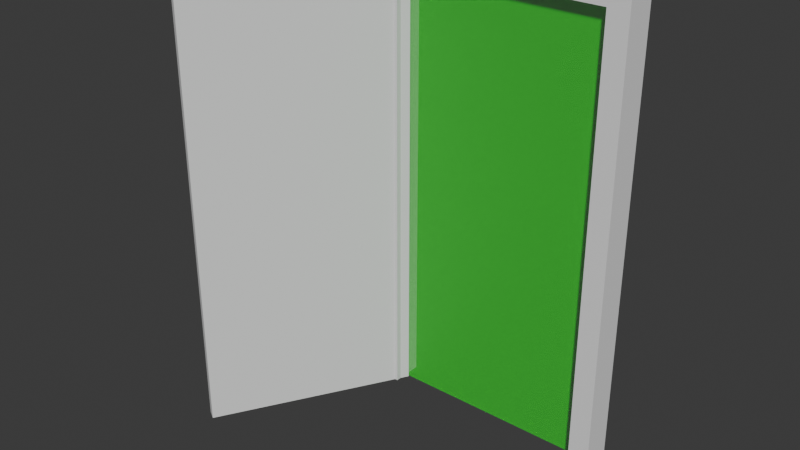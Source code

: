 # Source: Portal.blend  (saved by Blender 4.5.87; exported with 4.5.12 LTS)
import bpy
from mathutils import Matrix  # noqa: F401  (used for matrix-valued properties, if any)

bpy.ops.wm.read_factory_settings(use_empty=True)
scene = bpy.context.scene
scene.name = 'Scene'

# ---- collections
col_collection = bpy.data.collections.new('Collection'); scene.collection.children.link(col_collection)
col_portaldoor = bpy.data.collections.new('PortalDoor'); scene.collection.children.link(col_portaldoor)
col_portaldoor_001 = bpy.data.collections.new('PortalDoor.001'); scene.collection.children.link(col_portaldoor_001)
col_portaldoor_002 = bpy.data.collections.new('PortalDoor.002'); scene.collection.children.link(col_portaldoor_002)
col_portaldoor_003 = bpy.data.collections.new('PortalDoor.003'); scene.collection.children.link(col_portaldoor_003)
col_portaldoor_004 = bpy.data.collections.new('PortalDoor.004'); scene.collection.children.link(col_portaldoor_004)
col_portaldoor_005 = bpy.data.collections.new('PortalDoor.005'); scene.collection.children.link(col_portaldoor_005)
col_portalsystem = bpy.data.collections.new('PortalSystem'); scene.collection.children.link(col_portalsystem)

# ---- materials (node trees are filled in below, after node groups)
mat_trigger_material = bpy.data.materials.new('Trigger_Material')
mat_trigger_material.surface_render_method = 'BLENDED'
mat_trigger_material.blend_method = 'BLEND'

# ---- material node trees
mat_trigger_material.use_nodes = True; mat_trigger_material.node_tree.nodes.clear()
_N = mat_trigger_material.node_tree.nodes; _L = mat_trigger_material.node_tree.links
n0 = _N.new('ShaderNodeBsdfPrincipled'); n0.name = 'Principled BSDF'; n0.location = (-200, 100)
n0.inputs[0].default_value = (0.0, 1.0, 0.0, 1.0)
n0.inputs[4].default_value = 0.3
n1 = _N.new('ShaderNodeOutputMaterial'); n1.name = 'Material Output'; n1.location = (200, 100)
_L.new(n0.outputs[0], n1.inputs[0])
n1.is_active_output = True

# ---- world
world_world = bpy.data.worlds.new('World'); scene.world = world_world
world_world.use_nodes = True; world_world.node_tree.nodes.clear()
_N = world_world.node_tree.nodes; _L = world_world.node_tree.links
n0 = _N.new('ShaderNodeOutputWorld'); n0.name = 'World Output'; n0.location = (200, 100)
n1 = _N.new('ShaderNodeBackground'); n1.name = 'Background'; n1.location = (-200, 100)
n1.inputs[0].default_value = (0.05088, 0.05088, 0.05088, 1.0)
_L.new(n1.outputs[0], n0.inputs[0])
n0.is_active_output = True
world_world.color = (0.05088, 0.05088, 0.05088)
world_world.sun_shadow_jitter_overblur = 0.0

# ---- meshes
me_cube_027 = bpy.data.meshes.new('Cube.027')
me_cube_027.from_pydata([(-0.6, -0.075, -0.05), (-0.6, -0.075, 0.05), (-0.6, 0.075, -0.05), (-0.6, 0.075, 0.05), (0.6, -0.075, -0.05), (0.6, -0.075, 0.05), (0.6, 0.075, -0.05), (0.6, 0.075, 0.05), (-0.6, -0.075, -2.15), (-0.6, -0.075, -0.05), (-0.6, 0.075, -2.15), (-0.6, 0.075, -0.05), (-0.5, -0.075, -2.15), (-0.5, -0.075, -0.05), (-0.5, 0.075, -2.15), (-0.5, 0.075, -0.05), (0.5, -0.075, -2.15), (0.5, -0.075, -0.05), (0.5, 0.075, -2.15), (0.5, 0.075, -0.05), (0.6, -0.075, -2.15), (0.6, -0.075, -0.05), (0.6, 0.075, -2.15), (0.6, 0.075, -0.05)], [], [(0, 1, 3, 2), (2, 3, 7, 6), (6, 7, 5, 4), (4, 5, 1, 0), (2, 6, 4, 0), (7, 3, 1, 5), (8, 9, 11, 10), (10, 11, 15, 14), (14, 15, 13, 12), (12, 13, 9, 8), (10, 14, 12, 8), (15, 11, 9, 13), (16, 17, 19, 18), (18, 19, 23, 22), (22, 23, 21, 20), (20, 21, 17, 16), (18, 22, 20, 16), (23, 19, 17, 21)])
_uv = me_cube_027.uv_layers.new(name='UVMap')
_uv.uv.foreach_set('vector', [0.353, 0.07345, 0.3056, 0.07345, 0.3056, 0.00236, 0.353, 0.00236, 0.353, 0.1493, 0.3056, 0.1493, 0.3056, 0.1493, 0.353, 0.1493, 0.353, 0.1493, 0.3056, 0.1493, 0.3056, 0.07817, 0.353, 0.07817, 0.353, 0.07817, 0.3056, 0.07817, 0.3056, 0.07817, 0.353, 0.07817, 0.353, 0.1493, 0.353, 0.1493, 0.353, 0.07817, 0.353, 0.07817, 0.3056, 0.1493, 0.3056, 0.1493, 0.3056, 0.07817, 0.3056, 0.07817, 0.00236, 0.9976, 0.00236, 0.00236, 0.07345, 0.00236, 0.07345, 0.9976, 0.07817, 0.9976, 0.07817, 0.00236, 0.07817, 0.00236, 0.07817, 0.9976, 0.07817, 0.9976, 0.07817, 0.00236, 0.1493, 0.00236, 0.1493, 0.9976, 0.1493, 0.9976, 0.1493, 0.00236, 0.1493, 0.00236, 0.1493, 0.9976, 0.07817, 0.9976, 0.07817, 0.9976, 0.1493, 0.9976, 0.1493, 0.9976, 0.07817, 0.00236, 0.07817, 0.00236, 0.1493, 0.00236, 0.1493, 0.00236, 0.154, 0.9976, 0.154, 0.00236, 0.2251, 0.00236, 0.2251, 0.9976, 0.2298, 0.9976, 0.2298, 0.00236, 0.2298, 0.00236, 0.2298, 0.9976, 0.2298, 0.9976, 0.2298, 0.00236, 0.3009, 0.00236, 0.3009, 0.9976, 0.3009, 0.9976, 0.3009, 0.00236, 0.3009, 0.00236, 0.3009, 0.9976, 0.2298, 0.9976, 0.2298, 0.9976, 0.3009, 0.9976, 0.3009, 0.9976, 0.2298, 0.00236, 0.2298, 0.00236, 0.3009, 0.00236, 0.3009, 0.00236])
me_cube_027.update()
me_cube_028 = bpy.data.meshes.new('Cube.028')
me_cube_028.from_pydata([(0.0, -0.025, 0.0), (0.0, -0.025, 2.1), (0.0, 0.025, 0.0), (0.0, 0.025, 2.1), (1.0, -0.025, 0.0), (1.0, -0.025, 2.1), (1.0, 0.025, 0.0), (1.0, 0.025, 2.1)], [], [(0, 1, 3, 2), (2, 3, 7, 6), (6, 7, 5, 4), (4, 5, 1, 0), (2, 6, 4, 0), (7, 3, 1, 5)])
_uv = me_cube_028.uv_layers.new(name='UVMap')
_uv.uv.foreach_set('vector', [0.4763, 0.9981, 0.4763, 0.001944, 0.4763, 0.001944, 0.4763, 0.9981, 0.4763, 0.9981, 0.4763, 0.001944, 0.9506, 0.001944, 0.9506, 0.9981, 0.9506, 0.9981, 0.9506, 0.001944, 0.9506, 0.001944, 0.9506, 0.9981, 0.001944, 0.9981, 0.001944, 0.001944, 0.4763, 0.001944, 0.4763, 0.9981, 0.4763, 0.9981, 0.9506, 0.9981, 0.9506, 0.9981, 0.4763, 0.9981, 0.9506, 0.001944, 0.4763, 0.001944, 0.4763, 0.001944, 0.9506, 0.001944])
me_cube_028.update()
me_cube_029 = bpy.data.meshes.new('Cube.029')
me_cube_029.from_pydata([(-0.5, -0.005, -1.05), (-0.5, -0.005, 1.05), (-0.5, 0.005, -1.05), (-0.5, 0.005, 1.05), (0.5, -0.005, -1.05), (0.5, -0.005, 1.05), (0.5, 0.005, -1.05), (0.5, 0.005, 1.05)], [], [(0, 1, 3, 2), (2, 3, 7, 6), (6, 7, 5, 4), (4, 5, 1, 0), (2, 6, 4, 0), (7, 3, 1, 5)])
_uv = me_cube_029.uv_layers.new(name='UVMap')
_uv.uv.foreach_set('vector', [0.002745, 0.9973, 0.002745, 0.002745, 0.002745, 0.002745, 0.002745, 0.9973, 0.002745, 0.9973, 0.002745, 0.002745, 0.4763, 0.002745, 0.4763, 0.9973, 0.4763, 0.9973, 0.4763, 0.002745, 0.4763, 0.002745, 0.4763, 0.9973, 0.4818, 0.9973, 0.4818, 0.002745, 0.9554, 0.002745, 0.9554, 0.9973, 0.002745, 0.9973, 0.4763, 0.9973, 0.4763, 0.9973, 0.002745, 0.9973, 0.4763, 0.002745, 0.002745, 0.002745, 0.002745, 0.002745, 0.4763, 0.002745])
me_cube_029.materials.append(mat_trigger_material)
me_cube_029.update()

# ---- objects
ob_door_frame = bpy.data.objects.new('Door_Frame', me_cube_027)
ob_door_leaf = bpy.data.objects.new('Door_Leaf', me_cube_028)
ob_portal_trigger = bpy.data.objects.new('Portal_Trigger', me_cube_029)

# ---- transforms, parenting, visibility, modifiers, constraints
ob_door_frame.location = (0.0, 0.0, 2.15)
ob_door_leaf.location = (-0.5, 0.0, 0.0)
ob_door_leaf.rotation_euler = (0.0, 0.0, -2.094)
ob_portal_trigger.location = (0.0, 0.0, 1.05)

# ---- collection membership
col_portalsystem.objects.link(ob_door_frame)
col_portalsystem.objects.link(ob_door_leaf)
col_portalsystem.objects.link(ob_portal_trigger)

# ---- scene / render settings (as saved in the file)
scene.frame_start = 1; scene.frame_end = 250; scene.frame_set(1)
scene.render.engine = 'BLENDER_EEVEE_NEXT'
bpy.context.view_layer.update()

# ---- added for rendering (the .blend has no active camera and no usable light): camera, sun
cam_auto = bpy.data.cameras.new('AutoCamera')
cam_auto.lens = 50.0
cam_auto.sensor_width = 36.0
cam_auto.clip_end = 1000.0
ob_auto_camera = bpy.data.objects.new('AutoCamera', cam_auto)
scene.collection.objects.link(ob_auto_camera)
ob_auto_camera.location = (2.46737, -3.6156, 3.24256)
ob_auto_camera.rotation_euler = (1.09748, -7.21219e-08, 0.694738)
scene.camera = ob_auto_camera
light_auto_sun = bpy.data.lights.new('AutoSun', 'SUN')
light_auto_sun.energy = 3.0
light_auto_sun.angle = 0.0523599
ob_auto_sun = bpy.data.objects.new('AutoSun', light_auto_sun)
scene.collection.objects.link(ob_auto_sun)
ob_auto_sun.rotation_euler = (0.872665, 0.174533, 0.523599)
bpy.context.view_layer.update()
